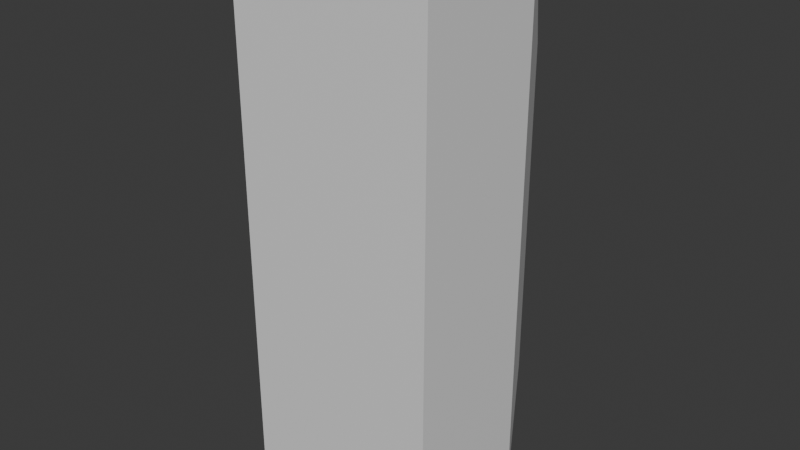 # Source: Tank.blend  (saved by Blender 4.0.36; exported with 4.5.12 LTS)
import bpy
from mathutils import Matrix  # noqa: F401  (used for matrix-valued properties, if any)

bpy.ops.wm.read_factory_settings(use_empty=True)
scene = bpy.context.scene
scene.name = 'Scene'

# ---- collections
col_collection = bpy.data.collections.new('Collection'); scene.collection.children.link(col_collection)

# ---- materials (node trees are filled in below, after node groups)
mat_material = bpy.data.materials.new('Material')
mat_material.alpha_threshold = 0.0
mat_material.use_transparent_shadow = False
mat_material.roughness = 0.5
mat_material.line_color = (0.0, 0.0, 0.0, 1.0)

# ---- material node trees
mat_material.use_nodes = True; mat_material.node_tree.nodes.clear()
_N = mat_material.node_tree.nodes; _L = mat_material.node_tree.links
n0 = _N.new('ShaderNodeOutputMaterial'); n0.name = 'Material Output'; n0.location = (300, 300)
n1 = _N.new('ShaderNodeBsdfPrincipled'); n1.name = 'Principled BSDF'; n1.location = (10, 300)
n1.inputs[3].default_value = 1.45
_L.new(n1.outputs[0], n0.inputs[0])
n0.is_active_output = True

# ---- world
world_world = bpy.data.worlds.new('World'); scene.world = world_world
world_world.use_nodes = True; world_world.node_tree.nodes.clear()
_N = world_world.node_tree.nodes; _L = world_world.node_tree.links
n0 = _N.new('ShaderNodeOutputWorld'); n0.name = 'World Output'; n0.location = (300, 300)
n1 = _N.new('ShaderNodeBackground'); n1.name = 'Background'; n1.location = (10, 300)
n1.inputs[0].default_value = (0.05088, 0.05088, 0.05088, 1.0)
_L.new(n1.outputs[0], n0.inputs[0])
n0.is_active_output = True
world_world.color = (0.05088, 0.05088, 0.05088)
world_world.use_sun_shadow = False
world_world.sun_shadow_jitter_overblur = 0.0

# ---- meshes
me_cube = bpy.data.meshes.new('Cube')
me_cube.from_pydata([(1.0, 2.752, 3.82), (0.766, 1.629, 2.026), (1.0, -2.752, 3.82), (0.766, -1.629, 2.026), (-1.0, 2.752, 3.82), (-0.766, 1.629, 2.026), (-1.0, -2.752, 3.82), (-0.766, -1.629, 2.026), (-1.0, 2.752, 2.476), (-1.0, -2.752, 2.476), (1.0, 2.752, 2.476), (1.0, -2.752, 2.476)], [], [(0, 4, 6, 2), (11, 2, 6, 9), (9, 6, 4, 8), (5, 1, 3, 7), (10, 0, 2, 11), (8, 4, 0, 10), (5, 7, 9, 8), (1, 5, 8, 10), (7, 3, 11, 9), (3, 1, 10, 11)])
_uv = me_cube.uv_layers.new(name='UVMap')
_uv.uv.foreach_set('vector', [0.625, 0.5, 0.875, 0.5, 0.875, 0.75, 0.625, 0.75, 0.375, 0.75, 0.625, 0.75, 0.625, 1.0, 0.375, 1.0, 0.375, 0.0, 0.625, 0.0, 0.625, 0.25, 0.375, 0.25, 0.1543, 0.5106, 0.3457, 0.5106, 0.3457, 0.7394, 0.1543, 0.7394, 0.375, 0.5, 0.625, 0.5, 0.625, 0.75, 0.375, 0.75, 0.375, 0.25, 0.625, 0.25, 0.625, 0.5, 0.375, 0.5, 0.1543, 0.5106, 0.1543, 0.7394, 0.125, 0.75, 0.125, 0.5, 0.3457, 0.5106, 0.1543, 0.5106, 0.125, 0.5, 0.375, 0.5, 0.1543, 0.7394, 0.3457, 0.7394, 0.375, 0.75, 0.125, 0.75, 0.3457, 0.7394, 0.3457, 0.5106, 0.375, 0.5, 0.375, 0.75])
me_cube.materials.append(mat_material)
me_cube.use_mirror_vertex_groups = False
me_cube.update()

# ---- objects
ob_tank = bpy.data.objects.new('Tank', me_cube)

# ---- transforms, parenting, visibility, modifiers, constraints
ob_tank.location = (0.0, 2.955, 2.301)
ob_tank.rotation_euler = (1.571, -0.0, 0.0)
ob_tank.lock_rotations_4d = False
ob_tank.empty_display_type = 'ARROWS'
ob_tank.lineart.crease_threshold = 0.0

# ---- collection membership
col_collection.objects.link(ob_tank)

# ---- scene / render settings (as saved in the file)
scene.frame_start = 1; scene.frame_end = 250; scene.frame_set(1)
scene.render.engine = 'BLENDER_EEVEE_NEXT'
scene.cycles.sampling_pattern = 'TABULATED_SOBOL'
bpy.context.view_layer.update()

# ---- added for rendering (the .blend has no active camera and no usable light): camera, sun
cam_auto = bpy.data.cameras.new('AutoCamera')
cam_auto.lens = 50.0
cam_auto.sensor_width = 36.0
cam_auto.clip_end = 1000.0
ob_auto_camera = bpy.data.objects.new('AutoCamera', cam_auto)
scene.collection.objects.link(ob_auto_camera)
ob_auto_camera.location = (5.66692, -6.76798, 6.83408)
ob_auto_camera.rotation_euler = (1.09748, -7.21219e-08, 0.694738)
scene.camera = ob_auto_camera
light_auto_sun = bpy.data.lights.new('AutoSun', 'SUN')
light_auto_sun.energy = 3.0
light_auto_sun.angle = 0.0523599
ob_auto_sun = bpy.data.objects.new('AutoSun', light_auto_sun)
scene.collection.objects.link(ob_auto_sun)
ob_auto_sun.rotation_euler = (0.872665, 0.174533, 0.523599)
bpy.context.view_layer.update()
